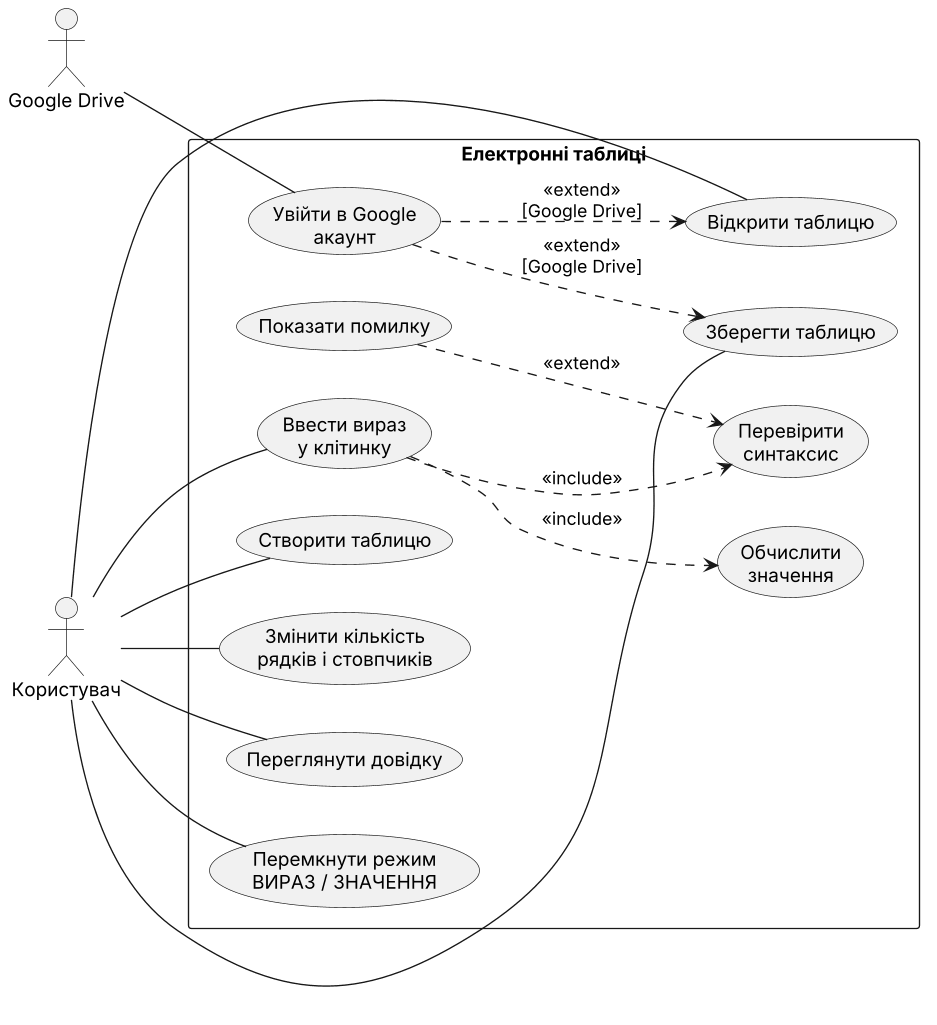

The diagram above was rendered by PlantUML. Its source (embedded in the PNG):
@startuml
skinparamlocked dpi 130
left to right direction
skinparam monochrome true
skinparam shadowing false
skinparam defaultFontName "Arial"
skinparam packageStyle rectangle

actor "Користувач" as User
actor "Google Drive" as Drive

rectangle "Електронні таблиці" {
  usecase "Створити таблицю" as New
  usecase "Змінити кількість\nрядків і стовпчиків" as Resize
  usecase "Переглянути довідку" as Help
  usecase "Перемкнути режим\nВИРАЗ / ЗНАЧЕННЯ" as Mode

  usecase "Ввести вираз\nу клітинку" as Edit
  usecase "Перевірити\nсинтаксис" as Syntax
  usecase "Обчислити\nзначення" as Calc
  usecase "Показати помилку" as Err

  usecase "Зберегти таблицю" as Save
  usecase "Відкрити таблицю" as Open
  usecase "Увійти в Google\nакаунт" as Auth
}

User -- New
User -- Resize
User -- Help
User -- Mode
User -- Edit
User -- Save
User -- Open

Edit ..> Syntax : <<include>>
Edit ..> Calc : <<include>>
Err ..> Syntax : <<extend>>

Auth ..> Save : <<extend>>\n[Google Drive]
Auth ..> Open : <<extend>>\n[Google Drive]

Drive -- Auth
@enduml